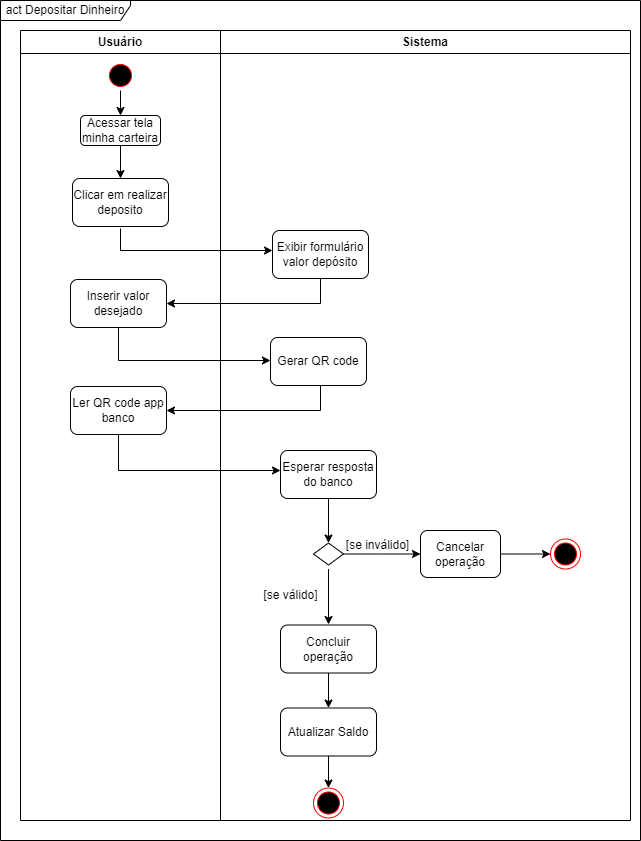

The diagram above was exported from draw.io. Its source (the exported page's mxGraphModel, read from the mxfile embedded in the PNG):
<mxGraphModel dx="880" dy="494" grid="1" gridSize="10" guides="1" tooltips="1" connect="1" arrows="1" fold="1" page="1" pageScale="1" pageWidth="827" pageHeight="1169" math="0" shadow="0">
  <root>
    <mxCell id="n0nh4KVECzECCVHDoGj6-0" />
    <mxCell id="n0nh4KVECzECCVHDoGj6-1" parent="n0nh4KVECzECCVHDoGj6-0" />
    <mxCell id="n0nh4KVECzECCVHDoGj6-2" value="Usuário" style="swimlane;whiteSpace=wrap;html=1;" vertex="1" parent="n0nh4KVECzECCVHDoGj6-1">
      <mxGeometry x="120" y="40" width="200" height="790" as="geometry">
        <mxRectangle x="120" y="40" width="80" height="30" as="alternateBounds" />
      </mxGeometry>
    </mxCell>
    <mxCell id="n0nh4KVECzECCVHDoGj6-3" style="edgeStyle=orthogonalEdgeStyle;rounded=0;orthogonalLoop=1;jettySize=auto;html=1;exitX=0.5;exitY=1;exitDx=0;exitDy=0;entryX=0.5;entryY=0;entryDx=0;entryDy=0;" edge="1" parent="n0nh4KVECzECCVHDoGj6-2" source="n0nh4KVECzECCVHDoGj6-4" target="n0nh4KVECzECCVHDoGj6-5">
      <mxGeometry relative="1" as="geometry" />
    </mxCell>
    <mxCell id="n0nh4KVECzECCVHDoGj6-4" value="" style="ellipse;html=1;shape=startState;fillColor=#000000;strokeColor=#ff0000;" vertex="1" parent="n0nh4KVECzECCVHDoGj6-2">
      <mxGeometry x="85" y="30" width="30" height="30" as="geometry" />
    </mxCell>
    <mxCell id="WhPMGA5wFuOA-ENkdNaK-0" style="edgeStyle=orthogonalEdgeStyle;rounded=0;orthogonalLoop=1;jettySize=auto;html=1;exitX=0.5;exitY=1;exitDx=0;exitDy=0;entryX=0.5;entryY=0;entryDx=0;entryDy=0;" edge="1" parent="n0nh4KVECzECCVHDoGj6-2" source="n0nh4KVECzECCVHDoGj6-5" target="n0nh4KVECzECCVHDoGj6-6">
      <mxGeometry relative="1" as="geometry" />
    </mxCell>
    <mxCell id="n0nh4KVECzECCVHDoGj6-5" value="Acessar tela minha carteira" style="rounded=1;whiteSpace=wrap;html=1;" vertex="1" parent="n0nh4KVECzECCVHDoGj6-2">
      <mxGeometry x="60" y="85" width="80" height="30" as="geometry" />
    </mxCell>
    <mxCell id="n0nh4KVECzECCVHDoGj6-6" value="Clicar em realizar deposito" style="rounded=1;whiteSpace=wrap;html=1;" vertex="1" parent="n0nh4KVECzECCVHDoGj6-2">
      <mxGeometry x="52" y="148" width="96" height="48" as="geometry" />
    </mxCell>
    <mxCell id="n0nh4KVECzECCVHDoGj6-7" value="Sistema" style="swimlane;whiteSpace=wrap;html=1;" vertex="1" parent="n0nh4KVECzECCVHDoGj6-1">
      <mxGeometry x="320" y="40" width="410" height="790" as="geometry" />
    </mxCell>
    <mxCell id="n0nh4KVECzECCVHDoGj6-10" value="Exibir formulário valor depósito" style="rounded=1;whiteSpace=wrap;html=1;" vertex="1" parent="n0nh4KVECzECCVHDoGj6-7">
      <mxGeometry x="52" y="200" width="96" height="48" as="geometry" />
    </mxCell>
    <mxCell id="n0nh4KVECzECCVHDoGj6-11" value="" style="edgeStyle=orthogonalEdgeStyle;rounded=0;orthogonalLoop=1;jettySize=auto;html=1;" edge="1" parent="n0nh4KVECzECCVHDoGj6-7" target="n0nh4KVECzECCVHDoGj6-10">
      <mxGeometry relative="1" as="geometry">
        <mxPoint x="-100" y="198" as="sourcePoint" />
        <Array as="points">
          <mxPoint x="-100" y="220" />
        </Array>
      </mxGeometry>
    </mxCell>
    <mxCell id="n0nh4KVECzECCVHDoGj6-26" value="act Depositar Dinheiro" style="shape=umlFrame;whiteSpace=wrap;html=1;pointerEvents=0;width=130;height=20;" vertex="1" parent="n0nh4KVECzECCVHDoGj6-1">
      <mxGeometry x="100" y="10" width="640" height="840" as="geometry" />
    </mxCell>
    <mxCell id="WhPMGA5wFuOA-ENkdNaK-5" value="" style="edgeStyle=orthogonalEdgeStyle;rounded=0;orthogonalLoop=1;jettySize=auto;html=1;" edge="1" parent="n0nh4KVECzECCVHDoGj6-1" source="WhPMGA5wFuOA-ENkdNaK-1" target="WhPMGA5wFuOA-ENkdNaK-4">
      <mxGeometry relative="1" as="geometry">
        <Array as="points">
          <mxPoint x="218" y="370" />
        </Array>
      </mxGeometry>
    </mxCell>
    <mxCell id="WhPMGA5wFuOA-ENkdNaK-1" value="Inserir valor desejado" style="rounded=1;whiteSpace=wrap;html=1;" vertex="1" parent="n0nh4KVECzECCVHDoGj6-1">
      <mxGeometry x="170" y="289" width="96" height="48" as="geometry" />
    </mxCell>
    <mxCell id="WhPMGA5wFuOA-ENkdNaK-3" style="edgeStyle=orthogonalEdgeStyle;rounded=0;orthogonalLoop=1;jettySize=auto;html=1;exitX=0.5;exitY=1;exitDx=0;exitDy=0;entryX=1;entryY=0.5;entryDx=0;entryDy=0;" edge="1" parent="n0nh4KVECzECCVHDoGj6-1" source="n0nh4KVECzECCVHDoGj6-10" target="WhPMGA5wFuOA-ENkdNaK-1">
      <mxGeometry relative="1" as="geometry" />
    </mxCell>
    <mxCell id="WhPMGA5wFuOA-ENkdNaK-7" value="" style="edgeStyle=orthogonalEdgeStyle;rounded=0;orthogonalLoop=1;jettySize=auto;html=1;" edge="1" parent="n0nh4KVECzECCVHDoGj6-1" source="WhPMGA5wFuOA-ENkdNaK-4" target="WhPMGA5wFuOA-ENkdNaK-6">
      <mxGeometry relative="1" as="geometry">
        <Array as="points">
          <mxPoint x="420" y="420" />
        </Array>
      </mxGeometry>
    </mxCell>
    <mxCell id="WhPMGA5wFuOA-ENkdNaK-4" value="Gerar QR code" style="rounded=1;whiteSpace=wrap;html=1;" vertex="1" parent="n0nh4KVECzECCVHDoGj6-1">
      <mxGeometry x="370" y="347" width="96" height="48" as="geometry" />
    </mxCell>
    <mxCell id="WhPMGA5wFuOA-ENkdNaK-9" value="" style="edgeStyle=orthogonalEdgeStyle;rounded=0;orthogonalLoop=1;jettySize=auto;html=1;" edge="1" parent="n0nh4KVECzECCVHDoGj6-1" source="WhPMGA5wFuOA-ENkdNaK-6" target="WhPMGA5wFuOA-ENkdNaK-8">
      <mxGeometry relative="1" as="geometry">
        <Array as="points">
          <mxPoint x="218" y="480" />
        </Array>
      </mxGeometry>
    </mxCell>
    <mxCell id="WhPMGA5wFuOA-ENkdNaK-6" value="Ler QR code app banco" style="rounded=1;whiteSpace=wrap;html=1;" vertex="1" parent="n0nh4KVECzECCVHDoGj6-1">
      <mxGeometry x="170" y="396" width="96" height="48" as="geometry" />
    </mxCell>
    <mxCell id="gTUF9EZmoKvae8u2QYQA-10" style="edgeStyle=orthogonalEdgeStyle;rounded=0;orthogonalLoop=1;jettySize=auto;html=1;exitX=0.5;exitY=1;exitDx=0;exitDy=0;entryX=0.5;entryY=0;entryDx=0;entryDy=0;" edge="1" parent="n0nh4KVECzECCVHDoGj6-1" source="WhPMGA5wFuOA-ENkdNaK-8" target="gTUF9EZmoKvae8u2QYQA-3">
      <mxGeometry relative="1" as="geometry" />
    </mxCell>
    <mxCell id="WhPMGA5wFuOA-ENkdNaK-8" value="Esperar resposta do banco" style="rounded=1;whiteSpace=wrap;html=1;" vertex="1" parent="n0nh4KVECzECCVHDoGj6-1">
      <mxGeometry x="380" y="460" width="96" height="48" as="geometry" />
    </mxCell>
    <mxCell id="gTUF9EZmoKvae8u2QYQA-1" value="[se válido]" style="text;html=1;align=center;verticalAlign=middle;resizable=0;points=[];autosize=1;strokeColor=none;fillColor=none;" vertex="1" parent="n0nh4KVECzECCVHDoGj6-1">
      <mxGeometry x="350" y="590" width="80" height="30" as="geometry" />
    </mxCell>
    <mxCell id="gTUF9EZmoKvae8u2QYQA-11" style="edgeStyle=orthogonalEdgeStyle;rounded=0;orthogonalLoop=1;jettySize=auto;html=1;exitX=1;exitY=0.5;exitDx=0;exitDy=0;" edge="1" parent="n0nh4KVECzECCVHDoGj6-1" source="gTUF9EZmoKvae8u2QYQA-3" target="gTUF9EZmoKvae8u2QYQA-5">
      <mxGeometry relative="1" as="geometry" />
    </mxCell>
    <mxCell id="gTUF9EZmoKvae8u2QYQA-3" value="" style="rhombus;whiteSpace=wrap;html=1;rounded=1;arcSize=0;" vertex="1" parent="n0nh4KVECzECCVHDoGj6-1">
      <mxGeometry x="413" y="552.5" width="30" height="22" as="geometry" />
    </mxCell>
    <mxCell id="gTUF9EZmoKvae8u2QYQA-4" style="edgeStyle=orthogonalEdgeStyle;rounded=0;orthogonalLoop=1;jettySize=auto;html=1;exitX=1;exitY=0.5;exitDx=0;exitDy=0;" edge="1" parent="n0nh4KVECzECCVHDoGj6-1" source="gTUF9EZmoKvae8u2QYQA-5" target="gTUF9EZmoKvae8u2QYQA-9">
      <mxGeometry relative="1" as="geometry" />
    </mxCell>
    <mxCell id="gTUF9EZmoKvae8u2QYQA-5" value="Cancelar operação" style="rounded=1;whiteSpace=wrap;html=1;" vertex="1" parent="n0nh4KVECzECCVHDoGj6-1">
      <mxGeometry x="520" y="540" width="80" height="47" as="geometry" />
    </mxCell>
    <mxCell id="gTUF9EZmoKvae8u2QYQA-6" value="[se inválido]" style="text;html=1;align=center;verticalAlign=middle;resizable=0;points=[];autosize=1;strokeColor=none;fillColor=none;" vertex="1" parent="n0nh4KVECzECCVHDoGj6-1">
      <mxGeometry x="432" y="540" width="90" height="30" as="geometry" />
    </mxCell>
    <mxCell id="gTUF9EZmoKvae8u2QYQA-8" style="edgeStyle=orthogonalEdgeStyle;rounded=0;orthogonalLoop=1;jettySize=auto;html=1;exitX=0.5;exitY=1;exitDx=0;exitDy=0;entryX=0.5;entryY=0;entryDx=0;entryDy=0;" edge="1" parent="n0nh4KVECzECCVHDoGj6-1" target="gTUF9EZmoKvae8u2QYQA-7">
      <mxGeometry relative="1" as="geometry">
        <mxPoint x="428" y="677" as="sourcePoint" />
      </mxGeometry>
    </mxCell>
    <mxCell id="gTUF9EZmoKvae8u2QYQA-9" value="" style="ellipse;html=1;shape=endState;fillColor=#000000;strokeColor=#ff0000;" vertex="1" parent="n0nh4KVECzECCVHDoGj6-1">
      <mxGeometry x="650" y="548.5" width="30" height="30" as="geometry" />
    </mxCell>
    <mxCell id="Xyp1YEgiq5J5P3fGWPDh-5" style="edgeStyle=orthogonalEdgeStyle;rounded=0;orthogonalLoop=1;jettySize=auto;html=1;exitX=0.5;exitY=1;exitDx=0;exitDy=0;entryX=0.5;entryY=0;entryDx=0;entryDy=0;" edge="1" parent="n0nh4KVECzECCVHDoGj6-1" source="Xyp1YEgiq5J5P3fGWPDh-0" target="Xyp1YEgiq5J5P3fGWPDh-4">
      <mxGeometry relative="1" as="geometry" />
    </mxCell>
    <mxCell id="Xyp1YEgiq5J5P3fGWPDh-0" value="Atualizar Saldo" style="rounded=1;whiteSpace=wrap;html=1;" vertex="1" parent="n0nh4KVECzECCVHDoGj6-1">
      <mxGeometry x="380" y="717.5" width="96" height="48" as="geometry" />
    </mxCell>
    <mxCell id="Xyp1YEgiq5J5P3fGWPDh-1" style="edgeStyle=orthogonalEdgeStyle;rounded=0;orthogonalLoop=1;jettySize=auto;html=1;exitX=0.5;exitY=1;exitDx=0;exitDy=0;entryX=0.5;entryY=0;entryDx=0;entryDy=0;" edge="1" parent="n0nh4KVECzECCVHDoGj6-1">
      <mxGeometry relative="1" as="geometry">
        <mxPoint x="428" y="634" as="targetPoint" />
        <mxPoint x="428" y="578.5" as="sourcePoint" />
      </mxGeometry>
    </mxCell>
    <mxCell id="Xyp1YEgiq5J5P3fGWPDh-2" value="" style="edgeStyle=orthogonalEdgeStyle;rounded=0;orthogonalLoop=1;jettySize=auto;html=1;" edge="1" parent="n0nh4KVECzECCVHDoGj6-1" source="Xyp1YEgiq5J5P3fGWPDh-3" target="Xyp1YEgiq5J5P3fGWPDh-0">
      <mxGeometry relative="1" as="geometry" />
    </mxCell>
    <mxCell id="Xyp1YEgiq5J5P3fGWPDh-3" value="Concluir operação" style="rounded=1;whiteSpace=wrap;html=1;" vertex="1" parent="n0nh4KVECzECCVHDoGj6-1">
      <mxGeometry x="380" y="634.5" width="96" height="48" as="geometry" />
    </mxCell>
    <mxCell id="Xyp1YEgiq5J5P3fGWPDh-4" value="" style="ellipse;html=1;shape=endState;fillColor=#000000;strokeColor=#ff0000;" vertex="1" parent="n0nh4KVECzECCVHDoGj6-1">
      <mxGeometry x="413" y="797.5" width="30" height="30" as="geometry" />
    </mxCell>
  </root>
</mxGraphModel>